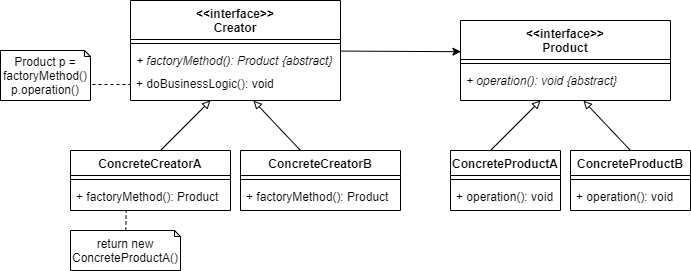

The diagram above was exported from draw.io. Its source (the exported page's mxGraphModel, read from the mxfile embedded in the PNG):
<mxGraphModel dx="1038" dy="515" grid="1" gridSize="10" guides="1" tooltips="1" connect="1" arrows="1" fold="1" page="1" pageScale="1" pageWidth="850" pageHeight="1100" math="0" shadow="0">
  <root>
    <mxCell id="0" />
    <mxCell id="1" parent="0" />
    <mxCell id="f2J4gdiO_y-mwdKPnQm4-1" value="&lt;&lt;interface&gt;&gt;&#10;Creator" style="swimlane;fontStyle=1;align=center;verticalAlign=top;childLayout=stackLayout;horizontal=1;startSize=39;horizontalStack=0;resizeParent=1;resizeParentMax=0;resizeLast=0;collapsible=1;marginBottom=0;" vertex="1" parent="1">
      <mxGeometry x="200" y="160" width="210" height="100" as="geometry" />
    </mxCell>
    <mxCell id="f2J4gdiO_y-mwdKPnQm4-3" value="" style="line;strokeWidth=1;fillColor=none;align=left;verticalAlign=middle;spacingTop=-1;spacingLeft=3;spacingRight=3;rotatable=0;labelPosition=right;points=[];portConstraint=eastwest;" vertex="1" parent="f2J4gdiO_y-mwdKPnQm4-1">
      <mxGeometry y="39" width="210" height="8" as="geometry" />
    </mxCell>
    <mxCell id="f2J4gdiO_y-mwdKPnQm4-5" value="+ factoryMethod(): Product {abstract}" style="text;strokeColor=none;fillColor=none;align=left;verticalAlign=top;spacingLeft=4;spacingRight=4;overflow=hidden;rotatable=0;points=[[0,0.5],[1,0.5]];portConstraint=eastwest;fontStyle=2" vertex="1" parent="f2J4gdiO_y-mwdKPnQm4-1">
      <mxGeometry y="47" width="210" height="23" as="geometry" />
    </mxCell>
    <mxCell id="f2J4gdiO_y-mwdKPnQm4-4" value="+ doBusinessLogic(): void" style="text;strokeColor=none;fillColor=none;align=left;verticalAlign=top;spacingLeft=4;spacingRight=4;overflow=hidden;rotatable=0;points=[[0,0.5],[1,0.5]];portConstraint=eastwest;fontStyle=0" vertex="1" parent="f2J4gdiO_y-mwdKPnQm4-1">
      <mxGeometry y="70" width="210" height="30" as="geometry" />
    </mxCell>
    <mxCell id="f2J4gdiO_y-mwdKPnQm4-6" value="&lt;&lt;interface&gt;&gt;&#10;Product" style="swimlane;fontStyle=1;align=center;verticalAlign=top;childLayout=stackLayout;horizontal=1;startSize=39;horizontalStack=0;resizeParent=1;resizeParentMax=0;resizeLast=0;collapsible=1;marginBottom=0;" vertex="1" parent="1">
      <mxGeometry x="530" y="180" width="210" height="80" as="geometry" />
    </mxCell>
    <mxCell id="f2J4gdiO_y-mwdKPnQm4-7" value="" style="line;strokeWidth=1;fillColor=none;align=left;verticalAlign=middle;spacingTop=-1;spacingLeft=3;spacingRight=3;rotatable=0;labelPosition=right;points=[];portConstraint=eastwest;" vertex="1" parent="f2J4gdiO_y-mwdKPnQm4-6">
      <mxGeometry y="39" width="210" height="8" as="geometry" />
    </mxCell>
    <mxCell id="f2J4gdiO_y-mwdKPnQm4-8" value="+ operation(): void {abstract}" style="text;strokeColor=none;fillColor=none;align=left;verticalAlign=top;spacingLeft=4;spacingRight=4;overflow=hidden;rotatable=0;points=[[0,0.5],[1,0.5]];portConstraint=eastwest;fontStyle=2" vertex="1" parent="f2J4gdiO_y-mwdKPnQm4-6">
      <mxGeometry y="47" width="210" height="33" as="geometry" />
    </mxCell>
    <mxCell id="f2J4gdiO_y-mwdKPnQm4-10" value="Product p = factoryMethod()&lt;br&gt;p.operation()" style="shape=note;whiteSpace=wrap;html=1;backgroundOutline=1;darkOpacity=0.05;size=6;" vertex="1" parent="1">
      <mxGeometry x="70" y="210" width="90" height="50" as="geometry" />
    </mxCell>
    <mxCell id="f2J4gdiO_y-mwdKPnQm4-11" value="" style="endArrow=none;dashed=1;html=1;exitX=0;exitY=0;exitDx=130;exitDy=23;exitPerimeter=0;" edge="1" parent="1" source="f2J4gdiO_y-mwdKPnQm4-10" target="f2J4gdiO_y-mwdKPnQm4-4">
      <mxGeometry width="50" height="50" relative="1" as="geometry">
        <mxPoint x="180" y="330" as="sourcePoint" />
        <mxPoint x="230" y="280" as="targetPoint" />
      </mxGeometry>
    </mxCell>
    <mxCell id="f2J4gdiO_y-mwdKPnQm4-12" value="" style="endArrow=block;html=1;endFill=0;" edge="1" parent="1">
      <mxGeometry width="50" height="50" relative="1" as="geometry">
        <mxPoint x="230" y="310" as="sourcePoint" />
        <mxPoint x="280" y="260" as="targetPoint" />
      </mxGeometry>
    </mxCell>
    <mxCell id="f2J4gdiO_y-mwdKPnQm4-13" value="" style="endArrow=block;html=1;endFill=0;entryX=0.538;entryY=1.006;entryDx=0;entryDy=0;entryPerimeter=0;" edge="1" parent="1">
      <mxGeometry width="50" height="50" relative="1" as="geometry">
        <mxPoint x="370" y="310" as="sourcePoint" />
        <mxPoint x="322.98" y="260.17999999999995" as="targetPoint" />
      </mxGeometry>
    </mxCell>
    <mxCell id="f2J4gdiO_y-mwdKPnQm4-14" value="ConcreteCreatorA" style="swimlane;fontStyle=1;align=center;verticalAlign=top;childLayout=stackLayout;horizontal=1;startSize=25;horizontalStack=0;resizeParent=1;resizeParentMax=0;resizeLast=0;collapsible=1;marginBottom=0;" vertex="1" parent="1">
      <mxGeometry x="140" y="310" width="160" height="60" as="geometry" />
    </mxCell>
    <mxCell id="f2J4gdiO_y-mwdKPnQm4-15" value="" style="line;strokeWidth=1;fillColor=none;align=left;verticalAlign=middle;spacingTop=-1;spacingLeft=3;spacingRight=3;rotatable=0;labelPosition=right;points=[];portConstraint=eastwest;" vertex="1" parent="f2J4gdiO_y-mwdKPnQm4-14">
      <mxGeometry y="25" width="160" height="8" as="geometry" />
    </mxCell>
    <mxCell id="f2J4gdiO_y-mwdKPnQm4-16" value="+ factoryMethod(): Product" style="text;strokeColor=none;fillColor=none;align=left;verticalAlign=top;spacingLeft=4;spacingRight=4;overflow=hidden;rotatable=0;points=[[0,0.5],[1,0.5]];portConstraint=eastwest;fontStyle=0" vertex="1" parent="f2J4gdiO_y-mwdKPnQm4-14">
      <mxGeometry y="33" width="160" height="27" as="geometry" />
    </mxCell>
    <mxCell id="f2J4gdiO_y-mwdKPnQm4-21" value="ConcreteCreatorB" style="swimlane;fontStyle=1;align=center;verticalAlign=top;childLayout=stackLayout;horizontal=1;startSize=25;horizontalStack=0;resizeParent=1;resizeParentMax=0;resizeLast=0;collapsible=1;marginBottom=0;" vertex="1" parent="1">
      <mxGeometry x="310" y="310" width="160" height="60" as="geometry" />
    </mxCell>
    <mxCell id="f2J4gdiO_y-mwdKPnQm4-22" value="" style="line;strokeWidth=1;fillColor=none;align=left;verticalAlign=middle;spacingTop=-1;spacingLeft=3;spacingRight=3;rotatable=0;labelPosition=right;points=[];portConstraint=eastwest;" vertex="1" parent="f2J4gdiO_y-mwdKPnQm4-21">
      <mxGeometry y="25" width="160" height="8" as="geometry" />
    </mxCell>
    <mxCell id="f2J4gdiO_y-mwdKPnQm4-23" value="+ factoryMethod(): Product" style="text;strokeColor=none;fillColor=none;align=left;verticalAlign=top;spacingLeft=4;spacingRight=4;overflow=hidden;rotatable=0;points=[[0,0.5],[1,0.5]];portConstraint=eastwest;fontStyle=0" vertex="1" parent="f2J4gdiO_y-mwdKPnQm4-21">
      <mxGeometry y="33" width="160" height="27" as="geometry" />
    </mxCell>
    <mxCell id="f2J4gdiO_y-mwdKPnQm4-25" value="return new ConcreteProductA()" style="shape=note;whiteSpace=wrap;html=1;backgroundOutline=1;darkOpacity=0.05;size=6;" vertex="1" parent="1">
      <mxGeometry x="140" y="390" width="110" height="40" as="geometry" />
    </mxCell>
    <mxCell id="f2J4gdiO_y-mwdKPnQm4-26" value="" style="endArrow=none;dashed=1;html=1;" edge="1" parent="1">
      <mxGeometry width="50" height="50" relative="1" as="geometry">
        <mxPoint x="162" y="244" as="sourcePoint" />
        <mxPoint x="200" y="244" as="targetPoint" />
      </mxGeometry>
    </mxCell>
    <mxCell id="f2J4gdiO_y-mwdKPnQm4-27" value="" style="endArrow=none;dashed=1;html=1;entryX=0.348;entryY=0.977;entryDx=0;entryDy=0;entryPerimeter=0;" edge="1" parent="1" source="f2J4gdiO_y-mwdKPnQm4-25" target="f2J4gdiO_y-mwdKPnQm4-16">
      <mxGeometry width="50" height="50" relative="1" as="geometry">
        <mxPoint x="140" y="420" as="sourcePoint" />
        <mxPoint x="190" y="370" as="targetPoint" />
      </mxGeometry>
    </mxCell>
    <mxCell id="f2J4gdiO_y-mwdKPnQm4-30" value="" style="endArrow=classic;html=1;entryX=0.002;entryY=0.39;entryDx=0;entryDy=0;entryPerimeter=0;" edge="1" parent="1" source="f2J4gdiO_y-mwdKPnQm4-1" target="f2J4gdiO_y-mwdKPnQm4-6">
      <mxGeometry width="50" height="50" relative="1" as="geometry">
        <mxPoint x="470" y="220" as="sourcePoint" />
        <mxPoint x="561" y="208" as="targetPoint" />
      </mxGeometry>
    </mxCell>
    <mxCell id="f2J4gdiO_y-mwdKPnQm4-31" value="" style="endArrow=block;html=1;endFill=0;" edge="1" parent="1">
      <mxGeometry width="50" height="50" relative="1" as="geometry">
        <mxPoint x="560" y="310" as="sourcePoint" />
        <mxPoint x="610" y="260" as="targetPoint" />
      </mxGeometry>
    </mxCell>
    <mxCell id="f2J4gdiO_y-mwdKPnQm4-32" value="" style="endArrow=block;html=1;endFill=0;entryX=0.538;entryY=1.006;entryDx=0;entryDy=0;entryPerimeter=0;" edge="1" parent="1">
      <mxGeometry width="50" height="50" relative="1" as="geometry">
        <mxPoint x="700" y="310" as="sourcePoint" />
        <mxPoint x="652.98" y="260.17999999999995" as="targetPoint" />
      </mxGeometry>
    </mxCell>
    <mxCell id="f2J4gdiO_y-mwdKPnQm4-33" value="ConcreteProductA" style="swimlane;fontStyle=1;align=center;verticalAlign=top;childLayout=stackLayout;horizontal=1;startSize=25;horizontalStack=0;resizeParent=1;resizeParentMax=0;resizeLast=0;collapsible=1;marginBottom=0;" vertex="1" parent="1">
      <mxGeometry x="520" y="310" width="110" height="60" as="geometry" />
    </mxCell>
    <mxCell id="f2J4gdiO_y-mwdKPnQm4-34" value="" style="line;strokeWidth=1;fillColor=none;align=left;verticalAlign=middle;spacingTop=-1;spacingLeft=3;spacingRight=3;rotatable=0;labelPosition=right;points=[];portConstraint=eastwest;" vertex="1" parent="f2J4gdiO_y-mwdKPnQm4-33">
      <mxGeometry y="25" width="110" height="8" as="geometry" />
    </mxCell>
    <mxCell id="f2J4gdiO_y-mwdKPnQm4-35" value="+ operation(): void" style="text;strokeColor=none;fillColor=none;align=left;verticalAlign=top;spacingLeft=4;spacingRight=4;overflow=hidden;rotatable=0;points=[[0,0.5],[1,0.5]];portConstraint=eastwest;fontStyle=0" vertex="1" parent="f2J4gdiO_y-mwdKPnQm4-33">
      <mxGeometry y="33" width="110" height="27" as="geometry" />
    </mxCell>
    <mxCell id="f2J4gdiO_y-mwdKPnQm4-36" value="ConcreteProductB" style="swimlane;fontStyle=1;align=center;verticalAlign=top;childLayout=stackLayout;horizontal=1;startSize=25;horizontalStack=0;resizeParent=1;resizeParentMax=0;resizeLast=0;collapsible=1;marginBottom=0;" vertex="1" parent="1">
      <mxGeometry x="640" y="310" width="120" height="60" as="geometry" />
    </mxCell>
    <mxCell id="f2J4gdiO_y-mwdKPnQm4-37" value="" style="line;strokeWidth=1;fillColor=none;align=left;verticalAlign=middle;spacingTop=-1;spacingLeft=3;spacingRight=3;rotatable=0;labelPosition=right;points=[];portConstraint=eastwest;" vertex="1" parent="f2J4gdiO_y-mwdKPnQm4-36">
      <mxGeometry y="25" width="120" height="8" as="geometry" />
    </mxCell>
    <mxCell id="f2J4gdiO_y-mwdKPnQm4-38" value="+ operation(): void" style="text;strokeColor=none;fillColor=none;align=left;verticalAlign=top;spacingLeft=4;spacingRight=4;overflow=hidden;rotatable=0;points=[[0,0.5],[1,0.5]];portConstraint=eastwest;fontStyle=0" vertex="1" parent="f2J4gdiO_y-mwdKPnQm4-36">
      <mxGeometry y="33" width="120" height="27" as="geometry" />
    </mxCell>
  </root>
</mxGraphModel>